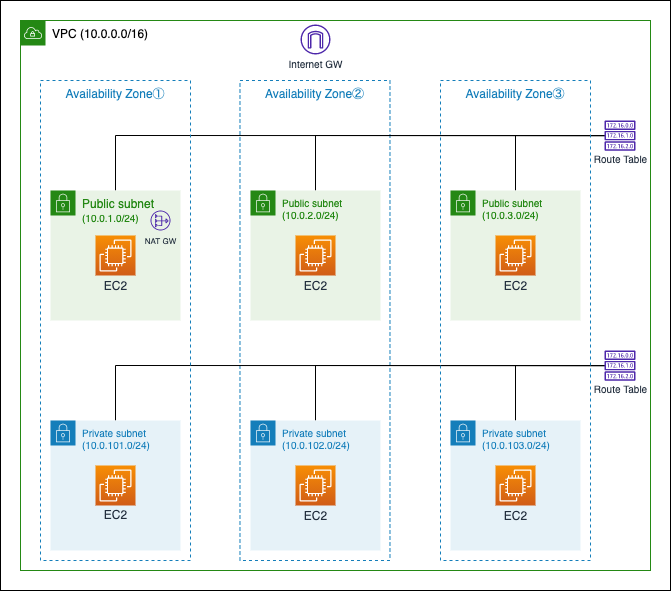

The diagram above was exported from draw.io. Its source (the exported page's mxGraphModel, read from the mxfile embedded in the PNG):
<mxGraphModel dx="922" dy="757" grid="1" gridSize="10" guides="1" tooltips="1" connect="1" arrows="1" fold="1" page="1" pageScale="1" pageWidth="850" pageHeight="1100" background="#ffffff" math="0" shadow="0">
  <root>
    <mxCell id="0" />
    <mxCell id="1" parent="0" />
    <mxCell id="48" value="" style="rounded=0;whiteSpace=wrap;html=1;fontSize=10;fontColor=#000000;fillColor=none;strokeColor=#000000;" parent="1" vertex="1">
      <mxGeometry x="70" y="30" width="670" height="590" as="geometry" />
    </mxCell>
    <mxCell id="51" value="Availability Zone②" style="fillColor=none;strokeColor=#147EBA;dashed=1;verticalAlign=top;fontStyle=0;fontColor=#147EBA;" vertex="1" parent="1">
      <mxGeometry x="309.48" y="110" width="150" height="480" as="geometry" />
    </mxCell>
    <mxCell id="37" style="edgeStyle=none;html=1;fontSize=10;endArrow=none;endFill=0;strokeColor=#000000;exitX=0.5;exitY=0;exitDx=0;exitDy=0;rounded=0;" parent="1" source="2" target="34" edge="1">
      <mxGeometry relative="1" as="geometry">
        <mxPoint x="290" y="350" as="targetPoint" />
        <Array as="points">
          <mxPoint x="185" y="395" />
        </Array>
      </mxGeometry>
    </mxCell>
    <mxCell id="2" value="Private subnet&lt;br&gt;(10.0.101.0/24)" style="points=[[0,0],[0.25,0],[0.5,0],[0.75,0],[1,0],[1,0.25],[1,0.5],[1,0.75],[1,1],[0.75,1],[0.5,1],[0.25,1],[0,1],[0,0.75],[0,0.5],[0,0.25]];outlineConnect=0;gradientColor=none;html=1;whiteSpace=wrap;fontSize=10;fontStyle=0;container=1;pointerEvents=0;collapsible=0;recursiveResize=0;shape=mxgraph.aws4.group;grIcon=mxgraph.aws4.group_security_group;grStroke=0;strokeColor=#147EBA;fillColor=#E6F2F8;verticalAlign=top;align=left;spacingLeft=30;fontColor=#147EBA;dashed=0;" parent="1" vertex="1">
      <mxGeometry x="120" y="450" width="130" height="130" as="geometry" />
    </mxCell>
    <mxCell id="6" value="EC2" style="sketch=0;points=[[0,0,0],[0.25,0,0],[0.5,0,0],[0.75,0,0],[1,0,0],[0,1,0],[0.25,1,0],[0.5,1,0],[0.75,1,0],[1,1,0],[0,0.25,0],[0,0.5,0],[0,0.75,0],[1,0.25,0],[1,0.5,0],[1,0.75,0]];outlineConnect=0;fontColor=#232F3E;gradientColor=#F78E04;gradientDirection=north;fillColor=#D05C17;strokeColor=#ffffff;dashed=0;verticalLabelPosition=bottom;verticalAlign=top;align=center;html=1;fontSize=12;fontStyle=0;aspect=fixed;shape=mxgraph.aws4.resourceIcon;resIcon=mxgraph.aws4.ec2;spacing=-2;" parent="2" vertex="1">
      <mxGeometry x="45" y="45" width="40" height="40" as="geometry" />
    </mxCell>
    <mxCell id="43" style="edgeStyle=none;rounded=0;html=1;exitX=0.5;exitY=0;exitDx=0;exitDy=0;fontSize=10;endArrow=none;endFill=0;strokeColor=#000000;" parent="1" source="4" target="42" edge="1">
      <mxGeometry relative="1" as="geometry">
        <Array as="points">
          <mxPoint x="185" y="165" />
        </Array>
      </mxGeometry>
    </mxCell>
    <mxCell id="4" value="Public subnet&lt;br&gt;&lt;font style=&quot;font-size: 10px&quot;&gt;(10.0.1.0/24)&lt;/font&gt;" style="points=[[0,0],[0.25,0],[0.5,0],[0.75,0],[1,0],[1,0.25],[1,0.5],[1,0.75],[1,1],[0.75,1],[0.5,1],[0.25,1],[0,1],[0,0.75],[0,0.5],[0,0.25]];outlineConnect=0;gradientColor=none;html=1;whiteSpace=wrap;fontSize=12;fontStyle=0;container=1;pointerEvents=0;collapsible=0;recursiveResize=0;shape=mxgraph.aws4.group;grIcon=mxgraph.aws4.group_security_group;grStroke=0;strokeColor=#248814;fillColor=#E9F3E6;verticalAlign=top;align=left;spacingLeft=30;fontColor=#248814;dashed=0;" parent="1" vertex="1">
      <mxGeometry x="120" y="220" width="130" height="130" as="geometry" />
    </mxCell>
    <mxCell id="5" value="EC2" style="sketch=0;points=[[0,0,0],[0.25,0,0],[0.5,0,0],[0.75,0,0],[1,0,0],[0,1,0],[0.25,1,0],[0.5,1,0],[0.75,1,0],[1,1,0],[0,0.25,0],[0,0.5,0],[0,0.75,0],[1,0.25,0],[1,0.5,0],[1,0.75,0]];outlineConnect=0;fontColor=#232F3E;gradientColor=#F78E04;gradientDirection=north;fillColor=#D05C17;strokeColor=#ffffff;dashed=0;verticalLabelPosition=bottom;verticalAlign=top;align=center;html=1;fontSize=12;fontStyle=0;aspect=fixed;shape=mxgraph.aws4.resourceIcon;resIcon=mxgraph.aws4.ec2;spacing=-1;" parent="4" vertex="1">
      <mxGeometry x="45" y="45" width="40" height="40" as="geometry" />
    </mxCell>
    <mxCell id="33" value="NAT GW" style="sketch=0;outlineConnect=0;fontColor=#232F3E;gradientColor=none;fillColor=#4D27AA;strokeColor=none;dashed=0;verticalLabelPosition=bottom;verticalAlign=top;align=center;html=1;fontSize=8;fontStyle=0;aspect=fixed;pointerEvents=1;shape=mxgraph.aws4.nat_gateway;" parent="4" vertex="1">
      <mxGeometry x="100" y="20" width="20" height="20" as="geometry" />
    </mxCell>
    <mxCell id="44" style="edgeStyle=none;rounded=0;html=1;exitX=0.5;exitY=0;exitDx=0;exitDy=0;fontSize=10;endArrow=none;endFill=0;strokeColor=#000000;" parent="1" source="14" target="42" edge="1">
      <mxGeometry relative="1" as="geometry">
        <Array as="points">
          <mxPoint x="385" y="165" />
        </Array>
      </mxGeometry>
    </mxCell>
    <mxCell id="14" value="Public subnet&lt;br&gt;(10.0.2.0/24)" style="points=[[0,0],[0.25,0],[0.5,0],[0.75,0],[1,0],[1,0.25],[1,0.5],[1,0.75],[1,1],[0.75,1],[0.5,1],[0.25,1],[0,1],[0,0.75],[0,0.5],[0,0.25]];outlineConnect=0;gradientColor=none;html=1;whiteSpace=wrap;fontSize=10;fontStyle=0;container=1;pointerEvents=0;collapsible=0;recursiveResize=0;shape=mxgraph.aws4.group;grIcon=mxgraph.aws4.group_security_group;grStroke=0;strokeColor=#248814;fillColor=#E9F3E6;verticalAlign=top;align=left;spacingLeft=30;fontColor=#248814;dashed=0;" parent="1" vertex="1">
      <mxGeometry x="320" y="220" width="130" height="130" as="geometry" />
    </mxCell>
    <mxCell id="15" value="EC2" style="sketch=0;points=[[0,0,0],[0.25,0,0],[0.5,0,0],[0.75,0,0],[1,0,0],[0,1,0],[0.25,1,0],[0.5,1,0],[0.75,1,0],[1,1,0],[0,0.25,0],[0,0.5,0],[0,0.75,0],[1,0.25,0],[1,0.5,0],[1,0.75,0]];outlineConnect=0;fontColor=#232F3E;gradientColor=#F78E04;gradientDirection=north;fillColor=#D05C17;strokeColor=#ffffff;dashed=0;verticalLabelPosition=bottom;verticalAlign=top;align=center;html=1;fontSize=12;fontStyle=0;aspect=fixed;shape=mxgraph.aws4.resourceIcon;resIcon=mxgraph.aws4.ec2;spacing=-1;" parent="14" vertex="1">
      <mxGeometry x="45" y="45" width="40" height="40" as="geometry" />
    </mxCell>
    <mxCell id="45" style="edgeStyle=none;rounded=0;html=1;exitX=0.5;exitY=0;exitDx=0;exitDy=0;fontSize=10;endArrow=none;endFill=0;strokeColor=#000000;" parent="1" source="16" target="42" edge="1">
      <mxGeometry relative="1" as="geometry">
        <Array as="points">
          <mxPoint x="585" y="165" />
        </Array>
      </mxGeometry>
    </mxCell>
    <mxCell id="16" value="Public subnet&lt;br&gt;(10.0.3.0/24)" style="points=[[0,0],[0.25,0],[0.5,0],[0.75,0],[1,0],[1,0.25],[1,0.5],[1,0.75],[1,1],[0.75,1],[0.5,1],[0.25,1],[0,1],[0,0.75],[0,0.5],[0,0.25]];outlineConnect=0;gradientColor=none;html=1;whiteSpace=wrap;fontSize=10;fontStyle=0;container=1;pointerEvents=0;collapsible=0;recursiveResize=0;shape=mxgraph.aws4.group;grIcon=mxgraph.aws4.group_security_group;grStroke=0;strokeColor=#248814;fillColor=#E9F3E6;verticalAlign=top;align=left;spacingLeft=30;fontColor=#248814;dashed=0;" parent="1" vertex="1">
      <mxGeometry x="520" y="220" width="130" height="130" as="geometry" />
    </mxCell>
    <mxCell id="17" value="EC2" style="sketch=0;points=[[0,0,0],[0.25,0,0],[0.5,0,0],[0.75,0,0],[1,0,0],[0,1,0],[0.25,1,0],[0.5,1,0],[0.75,1,0],[1,1,0],[0,0.25,0],[0,0.5,0],[0,0.75,0],[1,0.25,0],[1,0.5,0],[1,0.75,0]];outlineConnect=0;fontColor=#232F3E;gradientColor=#F78E04;gradientDirection=north;fillColor=#D05C17;strokeColor=#ffffff;dashed=0;verticalLabelPosition=bottom;verticalAlign=top;align=center;html=1;fontSize=12;fontStyle=0;aspect=fixed;shape=mxgraph.aws4.resourceIcon;resIcon=mxgraph.aws4.ec2;spacing=-1;" parent="16" vertex="1">
      <mxGeometry x="45" y="45" width="40" height="40" as="geometry" />
    </mxCell>
    <mxCell id="38" style="edgeStyle=none;rounded=0;html=1;fontSize=10;endArrow=none;endFill=0;strokeColor=#000000;" parent="1" source="18" target="34" edge="1">
      <mxGeometry relative="1" as="geometry">
        <Array as="points">
          <mxPoint x="385" y="395" />
        </Array>
      </mxGeometry>
    </mxCell>
    <mxCell id="18" value="Private subnet&lt;br&gt;(10.0.102.0/24)" style="points=[[0,0],[0.25,0],[0.5,0],[0.75,0],[1,0],[1,0.25],[1,0.5],[1,0.75],[1,1],[0.75,1],[0.5,1],[0.25,1],[0,1],[0,0.75],[0,0.5],[0,0.25]];outlineConnect=0;gradientColor=none;html=1;whiteSpace=wrap;fontSize=10;fontStyle=0;container=1;pointerEvents=0;collapsible=0;recursiveResize=0;shape=mxgraph.aws4.group;grIcon=mxgraph.aws4.group_security_group;grStroke=0;strokeColor=#147EBA;fillColor=#E6F2F8;verticalAlign=top;align=left;spacingLeft=30;fontColor=#147EBA;dashed=0;" parent="1" vertex="1">
      <mxGeometry x="320" y="450" width="130" height="130" as="geometry" />
    </mxCell>
    <mxCell id="19" value="EC2" style="sketch=0;points=[[0,0,0],[0.25,0,0],[0.5,0,0],[0.75,0,0],[1,0,0],[0,1,0],[0.25,1,0],[0.5,1,0],[0.75,1,0],[1,1,0],[0,0.25,0],[0,0.5,0],[0,0.75,0],[1,0.25,0],[1,0.5,0],[1,0.75,0]];outlineConnect=0;fontColor=#232F3E;gradientColor=#F78E04;gradientDirection=north;fillColor=#D05C17;strokeColor=#ffffff;dashed=0;verticalLabelPosition=bottom;verticalAlign=top;align=center;html=1;fontSize=12;fontStyle=0;aspect=fixed;shape=mxgraph.aws4.resourceIcon;resIcon=mxgraph.aws4.ec2;spacing=-1;" parent="18" vertex="1">
      <mxGeometry x="45" y="45" width="40" height="40" as="geometry" />
    </mxCell>
    <mxCell id="41" style="edgeStyle=none;rounded=0;html=1;fontSize=10;endArrow=none;endFill=0;strokeColor=#000000;" parent="1" source="20" target="34" edge="1">
      <mxGeometry relative="1" as="geometry">
        <Array as="points">
          <mxPoint x="585" y="395" />
        </Array>
      </mxGeometry>
    </mxCell>
    <mxCell id="20" value="Private subnet&lt;br&gt;(10.0.103.0/24)" style="points=[[0,0],[0.25,0],[0.5,0],[0.75,0],[1,0],[1,0.25],[1,0.5],[1,0.75],[1,1],[0.75,1],[0.5,1],[0.25,1],[0,1],[0,0.75],[0,0.5],[0,0.25]];outlineConnect=0;gradientColor=none;html=1;whiteSpace=wrap;fontSize=10;fontStyle=0;container=1;pointerEvents=0;collapsible=0;recursiveResize=0;shape=mxgraph.aws4.group;grIcon=mxgraph.aws4.group_security_group;grStroke=0;strokeColor=#147EBA;fillColor=#E6F2F8;verticalAlign=top;align=left;spacingLeft=30;fontColor=#147EBA;dashed=0;" parent="1" vertex="1">
      <mxGeometry x="520" y="450" width="130" height="130" as="geometry" />
    </mxCell>
    <mxCell id="21" value="EC2" style="sketch=0;points=[[0,0,0],[0.25,0,0],[0.5,0,0],[0.75,0,0],[1,0,0],[0,1,0],[0.25,1,0],[0.5,1,0],[0.75,1,0],[1,1,0],[0,0.25,0],[0,0.5,0],[0,0.75,0],[1,0.25,0],[1,0.5,0],[1,0.75,0]];outlineConnect=0;fontColor=#232F3E;gradientColor=#F78E04;gradientDirection=north;fillColor=#D05C17;strokeColor=#ffffff;dashed=0;verticalLabelPosition=bottom;verticalAlign=top;align=center;html=1;fontSize=12;fontStyle=0;aspect=fixed;shape=mxgraph.aws4.resourceIcon;resIcon=mxgraph.aws4.ec2;spacing=-1;" parent="20" vertex="1">
      <mxGeometry x="45" y="45" width="40" height="40" as="geometry" />
    </mxCell>
    <mxCell id="42" value="&lt;font style=&quot;font-size: 10px&quot;&gt;Route Table&lt;/font&gt;" style="sketch=0;outlineConnect=0;fontColor=#232F3E;gradientColor=none;fillColor=#4D27AA;strokeColor=none;dashed=0;verticalLabelPosition=bottom;verticalAlign=top;align=center;html=1;fontSize=12;fontStyle=0;aspect=fixed;pointerEvents=1;shape=mxgraph.aws4.route_table;spacing=-3;" parent="1" vertex="1">
      <mxGeometry x="674" y="150" width="31.05" height="30.26" as="geometry" />
    </mxCell>
    <mxCell id="46" value="&lt;font color=&quot;#000000&quot;&gt;VPC (10.0.0.0/16)&lt;/font&gt;" style="points=[[0,0],[0.25,0],[0.5,0],[0.75,0],[1,0],[1,0.25],[1,0.5],[1,0.75],[1,1],[0.75,1],[0.5,1],[0.25,1],[0,1],[0,0.75],[0,0.5],[0,0.25]];outlineConnect=0;gradientColor=none;html=1;whiteSpace=wrap;fontSize=12;fontStyle=0;container=1;pointerEvents=0;collapsible=0;recursiveResize=0;shape=mxgraph.aws4.group;grIcon=mxgraph.aws4.group_vpc;strokeColor=#248814;fillColor=none;verticalAlign=top;align=left;spacingLeft=30;fontColor=#AAB7B8;dashed=0;" parent="1" vertex="1">
      <mxGeometry x="90" y="50" width="630" height="550" as="geometry" />
    </mxCell>
    <mxCell id="10" value="Internet GW" style="sketch=0;outlineConnect=0;fontColor=#232F3E;gradientColor=none;fillColor=#4D27AA;strokeColor=none;dashed=0;verticalLabelPosition=bottom;verticalAlign=top;align=center;html=1;fontSize=10;fontStyle=0;aspect=fixed;pointerEvents=1;shape=mxgraph.aws4.internet_gateway;spacing=-1;" parent="46" vertex="1">
      <mxGeometry x="280" y="4" width="30" height="30" as="geometry" />
    </mxCell>
    <mxCell id="49" value="Availability Zone①" style="fillColor=none;strokeColor=#147EBA;dashed=1;verticalAlign=top;fontStyle=0;fontColor=#147EBA;" vertex="1" parent="46">
      <mxGeometry x="20" y="60" width="150" height="480" as="geometry" />
    </mxCell>
    <mxCell id="34" value="&lt;font style=&quot;font-size: 10px&quot;&gt;Route Table&lt;/font&gt;" style="sketch=0;outlineConnect=0;fontColor=#232F3E;gradientColor=none;fillColor=#4D27AA;strokeColor=none;dashed=0;verticalLabelPosition=bottom;verticalAlign=top;align=center;html=1;fontSize=12;fontStyle=0;aspect=fixed;pointerEvents=1;shape=mxgraph.aws4.route_table;spacing=-3;" parent="46" vertex="1">
      <mxGeometry x="584" y="330" width="31.05" height="30.26" as="geometry" />
    </mxCell>
    <mxCell id="52" value="Availability Zone③" style="fillColor=none;strokeColor=#147EBA;dashed=1;verticalAlign=top;fontStyle=0;fontColor=#147EBA;" vertex="1" parent="1">
      <mxGeometry x="510" y="110" width="150" height="480" as="geometry" />
    </mxCell>
  </root>
</mxGraphModel>